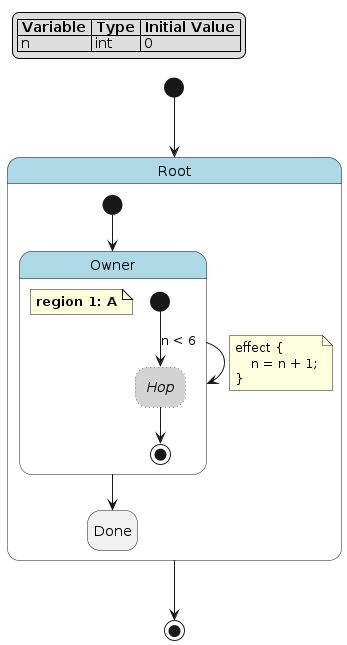

The diagram above was rendered by PlantUML. Its source (embedded in the PNG):
@startuml
hide empty description

skinparam state {
  BackgroundColor<<pseudo>> LightGray
  BackgroundColor<<composite>> LightBlue
  BorderColor<<pseudo>> Gray
  FontStyle<<pseudo>> italic
}

legend top left
|= Variable |= Type |= Initial Value |
| n | int | 0 |
endlegend

state "Root" as root <<composite>> {
    state "Owner" as root__owner <<composite>> {
        note as root__owner__a
            **region 1: A**
        end note
        state "Hop" as root__owner__a__hop <<pseudo>> #line.dotted
        [*] --> root__owner__a__hop : n < 6
        root__owner__a__hop --> [*]
    }
    state "Done" as root__done
    [*] --> root__owner
    root__owner --> root__owner
    note on link
    effect {
        n = n + 1;
    }
    end note
    root__owner --> root__done
}
[*] --> root
root --> [*]
@enduml